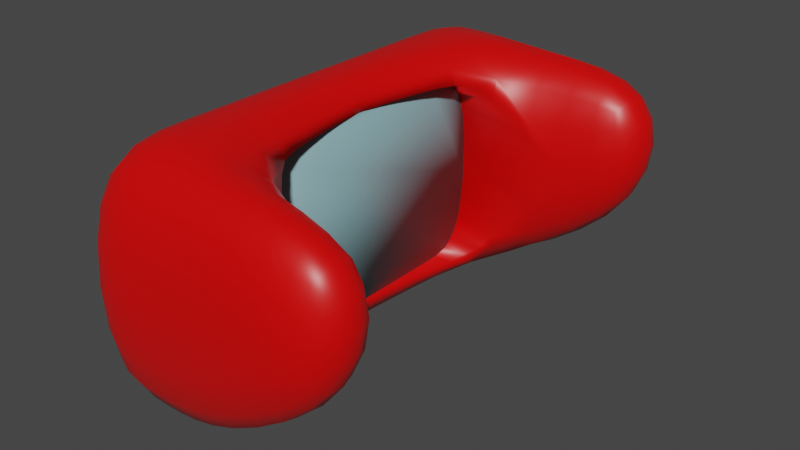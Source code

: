 # Source: Glass_Smooth.blend  (saved by Blender 2.90.8; exported with 4.5.12 LTS)
import bpy
from mathutils import Matrix  # noqa: F401  (used for matrix-valued properties, if any)

bpy.ops.wm.read_factory_settings(use_empty=True)
scene = bpy.context.scene
scene.name = 'Scene'

# ---- collections
col_collection = bpy.data.collections.new('Collection'); scene.collection.children.link(col_collection)

# ---- materials (node trees are filled in below, after node groups)
mat_glasses = bpy.data.materials.new('Glasses')
mat_glasses.alpha_threshold = 0.0
mat_glasses.use_transparent_shadow = False
mat_glasses.line_color = (0.0, 0.0, 0.0, 1.0)
mat_glass = bpy.data.materials.new('Glass')
mat_glass.use_transparent_shadow = False

# ---- material node trees
mat_glasses.use_nodes = True; mat_glasses.node_tree.nodes.clear()
_N = mat_glasses.node_tree.nodes; _L = mat_glasses.node_tree.links
n0 = _N.new('ShaderNodeOutputMaterial'); n0.name = 'Material Output'; n0.location = (300, 300)
n1 = _N.new('ShaderNodeBsdfPrincipled'); n1.name = 'Principled BSDF'; n1.location = (10, 300)
n1.distribution = 'GGX'
n1.subsurface_method = 'BURLEY'
n1.inputs[0].default_value = (0.8, 0.0, 0.0, 1.0)
n1.inputs[2].default_value = 0.4
n1.inputs[3].default_value = 1.45
n1.inputs[27].default_value = (0.0, 0.0, 0.0, 1.0)
n1.inputs[28].default_value = 1.0
_L.new(n1.outputs[0], n0.inputs[0])
n0.is_active_output = True
mat_glass.use_nodes = True; mat_glass.node_tree.nodes.clear()
_N = mat_glass.node_tree.nodes; _L = mat_glass.node_tree.links
n0 = _N.new('ShaderNodeBsdfPrincipled'); n0.name = 'Principled BSDF'; n0.location = (10, 300)
n0.distribution = 'GGX'
n0.subsurface_method = 'BURLEY'
n0.inputs[0].default_value = (0.2135, 0.3863, 0.4189, 0.4)
n0.inputs[3].default_value = 1.45
n0.inputs[27].default_value = (0.0, 0.0, 0.0, 1.0)
n0.inputs[28].default_value = 1.0
n1 = _N.new('ShaderNodeOutputMaterial'); n1.name = 'Material Output'; n1.location = (300, 300)
_L.new(n0.outputs[0], n1.inputs[0])
n1.is_active_output = True

# ---- world
world_world = bpy.data.worlds.new('World'); scene.world = world_world
world_world.use_nodes = True; world_world.node_tree.nodes.clear()
_N = world_world.node_tree.nodes; _L = world_world.node_tree.links
n0 = _N.new('ShaderNodeOutputWorld'); n0.name = 'World Output'; n0.location = (300, 300)
n1 = _N.new('ShaderNodeBackground'); n1.name = 'Background'; n1.location = (10, 300)
n1.inputs[0].default_value = (0.05088, 0.05088, 0.05088, 1.0)
_L.new(n1.outputs[0], n0.inputs[0])
n0.is_active_output = True
world_world.color = (0.05088, 0.05088, 0.05088)
world_world.use_sun_shadow = False
world_world.sun_shadow_jitter_overblur = 0.0

# ---- meshes
me_cube_001 = bpy.data.meshes.new('Cube.001')
me_cube_001.from_pydata([(0.2043, -1.876, 0.6805), (0.2043, -1.876, -0.5516), (-0.8708, -1.812, 0.5), (-0.8708, -1.812, -0.5), (-0.9139, -1.165, -0.6667), (0.06254, -1.193, 0.7699), (-0.9139, -1.165, 0.6667), (0.06254, -1.193, -0.6771), (0.9781, -1.814, 0.638), (0.9781, -1.814, -0.05812), (0.9483, -1.441, 0.638), (0.9483, -1.441, -0.05812), (-0.4704, -1.875, 0.6667), (-0.4704, -1.875, -0.6667), (-0.5229, 0.0, -1.0), (-0.5229, 0.0, 1.0), (-0.4949, -1.166, -1.0), (-0.4949, -1.166, 1.0), (-0.9129, -1.398, -0.6631), (-0.9065, -1.59, -0.6381), (-0.8906, -1.731, -0.5765), (-0.8897, -1.839, -0.2966), (-0.8991, -1.853, -2.794e-09), (-0.8897, -1.839, 0.2966), (0.2154, -1.946, 0.4013), (0.2191, -1.969, 0.06444), (0.2154, -1.946, -0.2725), (-0.605, -1.873, 0.6631), (-0.7237, -1.864, 0.6381), (-0.816, -1.841, 0.5765), (0.1202, -1.424, 0.9072), (0.158, -1.608, 0.9282), (0.1855, -1.761, 0.8558), (-0.328, -1.875, -0.6649), (-0.1731, -1.875, -0.6523), (0.00177, -1.875, -0.6181), (-0.6278, 0.0, -0.9948), (-0.7358, 0.0, -0.9583), (-0.8351, 0.0, -0.8594), (-0.431, 0.0, 0.9948), (-0.3547, 0.0, 0.9583), (-0.2945, 0.0, 0.8594), (-0.8906, -1.731, 0.5765), (-0.9065, -1.59, 0.6381), (-0.9129, -1.398, 0.6631), (0.1855, -1.761, -0.7274), (0.158, -1.608, -0.8032), (0.1202, -1.424, -0.7916), (-0.616, -1.166, -0.9948), (-0.7323, -1.166, -0.9583), (-0.8347, -1.165, -0.8594), (-0.3754, -1.167, 0.9969), (-0.2528, -1.17, 0.9754), (-0.1177, -1.178, 0.9151), (1.023, -1.841, 0.5086), (1.045, -1.855, 0.3111), (1.023, -1.841, 0.09948), (0.9991, -1.517, 0.6931), (1.03, -1.628, 0.7199), (1.016, -1.738, 0.6931), (1.016, -1.738, -0.08494), (1.03, -1.628, -0.09763), (0.9991, -1.517, -0.08494), (0.9925, -1.414, 0.5086), (1.015, -1.401, 0.3111), (0.9925, -1.414, 0.09948), (0.3429, -1.314, 0.7245), (0.6003, -1.371, 0.7018), (0.8148, -1.41, 0.6733), (0.8148, -1.41, -0.1735), (0.6003, -1.371, -0.3274), (0.3429, -1.314, -0.4931), (0.4346, -1.874, 0.691), (0.6641, -1.865, 0.692), (0.8575, -1.842, 0.6721), (0.8575, -1.842, -0.1718), (0.6641, -1.865, -0.3138), (0.4346, -1.874, -0.4463), (0.00177, -1.875, 0.6725), (-0.1731, -1.875, 0.6684), (-0.328, -1.875, 0.6669), (-0.816, -1.841, -0.5765), (-0.7237, -1.864, -0.6381), (-0.605, -1.873, -0.6631), (-0.2945, 0.0, -0.8594), (-0.3547, 0.0, -0.9583), (-0.431, 0.0, -0.9948), (-0.8351, 0.0, 0.8594), (-0.7358, 0.0, 0.9583), (-0.6278, 0.0, 0.9948), (-0.1177, -1.178, -0.8818), (-0.2528, -1.17, -0.9659), (-0.3754, -1.167, -0.9957), (-0.8347, -1.165, 0.8594), (-0.7323, -1.166, 0.9583), (-0.616, -1.166, 0.9948), (-0.516, -0.311, 1.0), (-0.509, -0.6143, 1.0), (-0.502, -0.9019, 1.0), (-0.516, -0.311, -1.0), (-0.509, -0.6143, -1.0), (-0.502, -0.9019, -1.0), (-0.4877, -1.4, -0.9948), (-0.4809, -1.599, -0.9583), (-0.475, -1.758, -0.8594), (-0.4676, -1.945, 0.3646), (-0.4667, -1.969, 0.0), (-0.4676, -1.945, -0.3646), (-0.4877, -1.4, 0.9948), (-0.4809, -1.599, 0.9583), (-0.475, -1.758, 0.8594), (-0.6129, -1.4, 0.9896), (-0.7312, -1.399, 0.9533), (-0.834, -1.399, 0.8548), (-0.6099, -1.598, 0.9533), (-0.7292, -1.596, 0.9182), (-0.8302, -1.592, 0.823), (-0.6071, -1.757, 0.8548), (-0.7258, -1.752, 0.823), (-0.8218, -1.74, 0.7381), (-0.604, -1.944, -0.3626), (-0.6038, -1.967, 0.0), (-0.604, -1.944, 0.3626), (-0.7247, -1.932, -0.3489), (-0.726, -1.954, 9.313e-10), (-0.7247, -1.932, 0.3489), (-0.8212, -1.9, -0.3181), (-0.8257, -1.92, 3.725e-09), (-0.8212, -1.9, 0.3181), (-0.3611, -1.401, -0.9914), (-0.2267, -1.403, -0.9678), (-0.07293, -1.409, -0.9047), (-0.348, -1.599, -0.9558), (-0.2044, -1.6, -0.938), (-0.04, -1.603, -0.8907), (-0.3366, -1.759, -0.8573), (-0.1864, -1.759, -0.8428), (-0.0154, -1.76, -0.8034), (0.3473, -1.229, 0.4537), (0.5991, -1.299, -0.09481), (0.6025, -1.276, 0.1903), (0.5991, -1.299, 0.4723), (0.8229, -1.351, 0.01899), (0.8328, -1.332, 0.2573), (0.8229, -1.351, 0.4887), (-0.9311, -1.739, -0.3181), (-0.9449, -1.746, -1.118e-08), (-0.9311, -1.739, 0.3181), (-0.953, -1.592, -0.3489), (-0.9685, -1.594, 0.0), (-0.953, -1.592, 0.3489), (-0.9611, -1.398, -0.3626), (-0.9772, -1.399, 0.0), (-0.9612, -1.398, 0.3626), (-0.4178, -0.3113, -0.9948), (-0.3335, -0.3117, -0.9584), (-0.2648, -0.3121, -0.8597), (-0.4041, -0.6148, -0.9949), (-0.3096, -0.616, -0.9592), (-0.2274, -0.6175, -0.8617), (-0.3899, -0.9028, -0.9952), (-0.2817, -0.9052, -0.9614), (-0.1762, -0.9091, -0.8675), (-0.6249, -0.3109, 0.9948), (-0.7349, -0.3108, 0.9583), (-0.835, -0.3107, 0.8594), (-0.622, -0.614, 0.9948), (-0.7341, -0.6138, 0.9583), (-0.8349, -0.6137, 0.8594), (-0.619, -0.9015, 0.9948), (-0.7332, -0.9013, 0.9583), (-0.8348, -0.9012, 0.8594), (1.096, -1.51, 0.1268), (1.128, -1.504, 0.3444), (1.096, -1.51, 0.5417), (1.135, -1.628, 0.1298), (1.17, -1.628, 0.3556), (1.135, -1.628, 0.5591), (1.109, -1.745, 0.1268), (1.141, -1.752, 0.3444), (1.109, -1.745, 0.5417), (0.3649, -1.457, 0.8741), (0.3944, -1.616, 0.912), (0.418, -1.761, 0.8518), (0.6176, -1.486, 0.8398), (0.6398, -1.624, 0.8823), (0.654, -1.757, 0.8331), (0.8364, -1.508, 0.786), (0.8593, -1.627, 0.8239), (0.8605, -1.746, 0.7852), (0.418, -1.761, -0.6073), (0.3944, -1.616, -0.6696), (0.3649, -1.457, -0.6377), (0.654, -1.757, -0.4529), (0.6398, -1.624, -0.5008), (0.6176, -1.486, -0.4622), (0.8605, -1.746, -0.2771), (0.8593, -1.627, -0.3092), (0.8364, -1.508, -0.2783), (0.4453, -1.944, 0.4335), (0.4491, -1.967, 0.1226), (0.4453, -1.944, -0.1886), (0.6752, -1.932, 0.4657), (0.681, -1.955, 0.1912), (0.6752, -1.932, -0.08531), (0.8744, -1.901, 0.4879), (0.8863, -1.921, 0.2574), (0.8744, -1.901, 0.02018), (-0.2648, -0.3121, 0.8603), (-0.3335, -0.3117, 0.9587), (-0.4178, -0.3113, 0.9948), (-0.2274, -0.6175, 0.867), (-0.3096, -0.616, 0.9609), (-0.4041, -0.6148, 0.9951), (-0.1762, -0.9091, 0.8845), (-0.2817, -0.9052, 0.9666), (-0.3899, -0.9028, 0.9958), (-0.835, -0.3107, -0.8594), (-0.7349, -0.3108, -0.9583), (-0.6249, -0.3109, -0.9948), (-0.8349, -0.6137, -0.8594), (-0.7341, -0.6138, -0.9583), (-0.622, -0.614, -0.9948), (-0.8348, -0.9012, -0.8594), (-0.7332, -0.9013, -0.9583), (-0.619, -0.9015, -0.9948), (-0.834, -1.399, -0.8548), (-0.7312, -1.399, -0.9533), (-0.6129, -1.4, -0.9896), (-0.8302, -1.592, -0.823), (-0.7292, -1.596, -0.9182), (-0.6099, -1.598, -0.9533), (-0.8218, -1.74, -0.7381), (-0.7258, -1.752, -0.823), (-0.6071, -1.757, -0.8548), (0.01201, -1.946, -0.3257), (0.01543, -1.969, 0.02718), (0.01201, -1.946, 0.3801), (-0.1651, -1.945, -0.3531), (-0.1624, -1.969, 0.008054), (-0.1651, -1.945, 0.3692), (-0.3227, -1.945, -0.3631), (-0.3209, -1.969, 0.001007), (-0.3227, -1.945, 0.3652), (-0.07293, -1.409, 0.9498), (-0.2267, -1.403, 0.9808), (-0.3611, -1.401, 0.993), (-0.04, -1.603, 0.9423), (-0.2044, -1.6, 0.9532), (-0.348, -1.599, 0.9577), (-0.0154, -1.76, 0.8575), (-0.1864, -1.759, 0.8588), (-0.3366, -1.759, 0.8593), (-0.2453, -0.2691, 0.7668), (-0.2401, -0.3121, 0.7665), (-0.2295, -0.3931, 0.7658), (-0.2454, -0.27, -0.7668), (-0.2404, -0.3121, -0.7665), (-0.2301, -0.3931, -0.7658), (-0.1998, -0.5773, 0.764), (-0.1712, -0.7464, -0.7623), (-0.2019, -0.5773, -0.7641), (-0.1952, -0.6169, -0.7637), (0.4348, -1.237, 0.2669), (0.4852, -1.241, 0.1571), (0.4712, -1.25, 8.071e-10), (0.4409, -1.247, -0.07696), (-0.2737, -6.308e-07, 0.7671), (-0.8714, -5.405e-07, 0.7705), (-0.2737, -6.308e-07, -0.7671), (-0.8714, -5.405e-07, -0.7705), (-0.8715, -0.3107, 0.7702), (-0.8715, -0.3933, 0.7701), (-0.2537, -0.1991, 0.7669), (-0.8715, -0.1991, 0.7703), (-0.2538, -0.1991, -0.7669), (-0.8715, -0.1991, -0.7703), (-0.8715, -0.3107, -0.7702), (-0.8715, -0.3933, -0.7701), (-0.1927, -0.6169, 0.7636), (-0.1654, -0.7464, 0.7621), (-0.1138, -0.8961, 0.7556), (-0.1091, -0.9068, 0.7531), (-0.03436, -1.005, 0.7285), (-0.02259, -1.023, 0.7242), (-0.06792, -1.023, -0.7257), (-0.1272, -0.8961, -0.7561), (-0.1228, -0.9073, -0.7534), (0.06177, -1.123, 0.6461), (0.09087, -1.147, 0.5985), (0.253, -1.195, 0.4961), (0.08013, -1.164, -0.5637), (0.1625, -1.196, -0.4983), (0.03231, -1.124, -0.647), (0.007284, -1.086, -0.6757), (0.3491, -1.221, 0.3544), (0.3011, -1.203, 0.4495), (0.3908, -1.241, -0.1964), (0.3468, -1.239, -0.2494), (0.3358, -1.238, -0.2702), (-0.8717, -0.7467, 0.7697), (-0.8716, -0.5775, 0.7699), (-0.8716, -0.6137, 0.7698), (-0.8716, -0.5775, -0.7699), (-0.8716, -0.6137, -0.7698), (-0.8717, -0.7467, -0.7697), (-0.8849, -1.024, 0.7373), (-0.8738, -0.9012, 0.7644), (-0.8733, -0.8963, -0.7655), (-0.8849, -1.024, -0.7373), (-0.9148, -1.126, 0.6611), (-0.9275, -1.165, 0.582), (-0.9383, -1.2, 0.5129), (-0.9383, -1.2, -0.5129), (-0.9148, -1.126, -0.6611), (-0.9275, -1.165, -0.582), (-0.962, -1.229, 0.364), (-0.9656, -1.245, 0.2805), (-0.978, -1.26, 0.0), (-0.9656, -1.245, -0.2805), (-0.962, -1.229, -0.364)], [], [(111, 112, 115, 114), (112, 113, 116, 115), (114, 115, 118, 117), (115, 116, 119, 118), (17, 95, 111, 108), (95, 94, 112, 111), (94, 93, 113, 112), (93, 6, 44, 113), (113, 44, 43, 116), (116, 43, 42, 119), (119, 42, 2, 29), (118, 119, 29, 28), (117, 118, 28, 27), (110, 117, 27, 12), (109, 114, 117, 110), (108, 111, 114, 109), (120, 121, 124, 123), (121, 122, 125, 124), (123, 124, 127, 126), (124, 125, 128, 127), (13, 107, 120, 83), (107, 106, 121, 120), (106, 105, 122, 121), (105, 12, 27, 122), (122, 27, 28, 125), (125, 28, 29, 128), (128, 29, 2, 23), (127, 128, 23, 22), (126, 127, 22, 21), (81, 126, 21, 3), (82, 123, 126, 81), (83, 120, 123, 82), (129, 130, 133, 132), (130, 131, 134, 133), (132, 133, 136, 135), (133, 134, 137, 136), (16, 92, 129, 102), (92, 91, 130, 129), (91, 90, 131, 130), (90, 7, 47, 131), (131, 47, 46, 134), (134, 46, 45, 137), (137, 45, 1, 35), (136, 137, 35, 34), (135, 136, 34, 33), (104, 135, 33, 13), (103, 132, 135, 104), (102, 129, 132, 103), (139, 140, 143, 142), (140, 141, 144, 143), (7, 291, 292, 299, 298, 71), (138, 66, 67, 141), (141, 67, 68, 144), (144, 68, 10, 63), (143, 144, 63, 64), (142, 143, 64, 65), (69, 142, 65, 11), (70, 139, 142, 69), (71, 298, 297, 139, 70), (4, 315, 314), (145, 146, 149, 148), (146, 147, 150, 149), (148, 149, 152, 151), (149, 150, 153, 152), (3, 21, 145, 20), (21, 22, 146, 145), (22, 23, 147, 146), (23, 2, 42, 147), (147, 42, 43, 150), (150, 43, 44, 153), (153, 44, 6, 311, 312, 316), (152, 153, 316, 317, 318), (151, 152, 318, 319, 320), (18, 151, 320, 313, 315, 4), (19, 148, 151, 18), (20, 145, 148, 19), (154, 155, 158, 157), (155, 156, 159, 158), (157, 158, 161, 160), (158, 159, 162, 161), (14, 86, 154, 99), (86, 85, 155, 154), (85, 84, 156, 155), (84, 269, 275, 256, 257, 156), (156, 257, 258, 261, 262, 159), (159, 262, 260, 286, 287, 162), (162, 287, 285, 294, 7, 90), (161, 162, 90, 91), (160, 161, 91, 92), (101, 160, 92, 16), (100, 157, 160, 101), (99, 154, 157, 100), (163, 164, 167, 166), (164, 165, 168, 167), (166, 167, 170, 169), (167, 168, 171, 170), (15, 89, 163, 96), (89, 88, 164, 163), (88, 87, 165, 164), (87, 268, 274, 271, 165), (165, 271, 272, 301, 302, 168), (168, 302, 300, 307, 171), (171, 307, 306, 310, 6, 93), (170, 171, 93, 94), (169, 170, 94, 95), (98, 169, 95, 17), (97, 166, 169, 98), (96, 163, 166, 97), (172, 173, 176, 175), (173, 174, 177, 176), (175, 176, 179, 178), (176, 177, 180, 179), (11, 65, 172, 62), (65, 64, 173, 172), (64, 63, 174, 173), (63, 10, 57, 174), (174, 57, 58, 177), (177, 58, 59, 180), (180, 59, 8, 54), (179, 180, 54, 55), (178, 179, 55, 56), (60, 178, 56, 9), (61, 175, 178, 60), (62, 172, 175, 61), (181, 182, 185, 184), (182, 183, 186, 185), (184, 185, 188, 187), (185, 186, 189, 188), (5, 30, 181, 66), (30, 31, 182, 181), (31, 32, 183, 182), (32, 0, 72, 183), (183, 72, 73, 186), (186, 73, 74, 189), (189, 74, 8, 59), (188, 189, 59, 58), (187, 188, 58, 57), (68, 187, 57, 10), (67, 184, 187, 68), (66, 181, 184, 67), (190, 191, 194, 193), (191, 192, 195, 194), (193, 194, 197, 196), (194, 195, 198, 197), (1, 45, 190, 77), (45, 46, 191, 190), (46, 47, 192, 191), (47, 7, 71, 192), (192, 71, 70, 195), (195, 70, 69, 198), (198, 69, 11, 62), (197, 198, 62, 61), (196, 197, 61, 60), (75, 196, 60, 9), (76, 193, 196, 75), (77, 190, 193, 76), (199, 200, 203, 202), (200, 201, 204, 203), (202, 203, 206, 205), (203, 204, 207, 206), (0, 24, 199, 72), (24, 25, 200, 199), (25, 26, 201, 200), (26, 1, 77, 201), (201, 77, 76, 204), (204, 76, 75, 207), (207, 75, 9, 56), (206, 207, 56, 55), (205, 206, 55, 54), (74, 205, 54, 8), (73, 202, 205, 74), (72, 199, 202, 73), (208, 209, 212, 211), (209, 210, 213, 212), (211, 212, 215, 214), (212, 213, 216, 215), (41, 40, 209, 208), (40, 39, 210, 209), (39, 15, 96, 210), (210, 96, 97, 213), (213, 97, 98, 216), (216, 98, 17, 51), (215, 216, 51, 52), (214, 215, 52, 53), (217, 218, 221, 220), (218, 219, 222, 221), (220, 221, 224, 223), (221, 222, 225, 224), (38, 37, 218, 217), (37, 36, 219, 218), (36, 14, 99, 219), (219, 99, 100, 222), (222, 100, 101, 225), (225, 101, 16, 48), (224, 225, 48, 49), (223, 224, 49, 50), (226, 227, 230, 229), (227, 228, 231, 230), (229, 230, 233, 232), (230, 231, 234, 233), (4, 50, 226, 18), (50, 49, 227, 226), (49, 48, 228, 227), (48, 16, 102, 228), (228, 102, 103, 231), (231, 103, 104, 234), (234, 104, 13, 83), (233, 234, 83, 82), (232, 233, 82, 81), (20, 232, 81, 3), (19, 229, 232, 20), (18, 226, 229, 19), (235, 236, 239, 238), (236, 237, 240, 239), (238, 239, 242, 241), (239, 240, 243, 242), (1, 26, 235, 35), (26, 25, 236, 235), (25, 24, 237, 236), (24, 0, 78, 237), (237, 78, 79, 240), (240, 79, 80, 243), (243, 80, 12, 105), (242, 243, 105, 106), (241, 242, 106, 107), (33, 241, 107, 13), (34, 238, 241, 33), (35, 235, 238, 34), (244, 245, 248, 247), (245, 246, 249, 248), (247, 248, 251, 250), (248, 249, 252, 251), (5, 53, 244, 30), (53, 52, 245, 244), (52, 51, 246, 245), (51, 17, 108, 246), (246, 108, 109, 249), (249, 109, 110, 252), (252, 110, 12, 80), (251, 252, 80, 79), (250, 251, 79, 78), (32, 250, 78, 0), (31, 247, 250, 32), (30, 244, 247, 31), (310, 311, 6), (277, 276, 270, 38, 217), (297, 266, 265, 264, 140, 139), (279, 259, 255, 254, 208, 211), (296, 290, 289, 5, 66, 138), (304, 303, 278, 277, 217, 220), (282, 281, 280, 279, 211, 214), (308, 305, 304, 220, 223), (295, 296, 138), (254, 253, 273, 267, 41, 208), (314, 309, 308, 223, 50, 4), (289, 288, 284, 283, 5), (264, 263, 295, 138, 141, 140), (283, 282, 214, 53, 5), (294, 293, 291, 7), (256, 275, 269, 270, 276, 277, 257), (257, 277, 278, 303, 304, 262, 261, 258), (287, 286, 260, 262, 304, 305, 308), (287, 308, 309, 285), (285, 309, 314, 294), (294, 314, 315, 293), (293, 315, 313, 291), (292, 291, 313, 320), (292, 320, 319, 318, 299), (264, 265, 266, 297, 298, 299, 318, 317), (263, 264, 317, 316), (263, 316, 312, 295), (289, 290, 296, 295, 312, 311), (288, 289, 311, 310, 284), (282, 283, 284, 310, 306), (280, 281, 282, 306, 307), (279, 280, 307, 300, 302), (254, 255, 259, 279, 302, 301, 272, 271), (254, 271, 274, 268, 267, 273, 253)])
me_cube_001.polygons.foreach_set('use_smooth', [True] * 278)
_uv = me_cube_001.uv_layers.new(name='UVMap')
_uv.uv.foreach_set('vector', [0.8337, 0.7039, 0.8519, 0.7039, 0.8519, 0.7193, 0.8337, 0.7193, 0.8519, 0.7039, 0.8648, 0.7039, 0.8648, 0.7193, 0.8519, 0.7193, 0.8337, 0.7193, 0.8519, 0.7193, 0.8519, 0.7346, 0.8337, 0.7346, 0.8519, 0.7193, 0.8648, 0.7193, 0.8648, 0.7346, 0.8519, 0.7346, 0.8073, 0.6885, 0.8337, 0.6885, 0.8337, 0.7039, 0.8073, 0.7039, 0.8337, 0.6885, 0.8519, 0.6885, 0.8519, 0.7039, 0.8337, 0.7039, 0.8519, 0.6885, 0.8648, 0.6885, 0.8648, 0.7039, 0.8519, 0.7039, 0.8648, 0.6885, 0.875, 0.6885, 0.875, 0.7039, 0.8648, 0.7039, 0.8648, 0.7039, 0.875, 0.7039, 0.875, 0.7193, 0.8648, 0.7193, 0.8648, 0.7193, 0.875, 0.7193, 0.875, 0.7346, 0.8648, 0.7346, 0.8648, 0.7346, 0.875, 0.7346, 0.875, 0.75, 0.8648, 0.75, 0.8519, 0.7346, 0.8648, 0.7346, 0.8648, 0.75, 0.8519, 0.75, 0.8337, 0.7346, 0.8519, 0.7346, 0.8519, 0.75, 0.8337, 0.75, 0.8073, 0.7346, 0.8337, 0.7346, 0.8337, 0.75, 0.8073, 0.75, 0.8073, 0.7193, 0.8337, 0.7193, 0.8337, 0.7346, 0.8073, 0.7346, 0.8073, 0.7039, 0.8337, 0.7039, 0.8337, 0.7193, 0.8073, 0.7193, 0.4375, 0.9587, 0.5, 0.9587, 0.5, 0.9769, 0.4375, 0.9769, 0.5, 0.9587, 0.5625, 0.9587, 0.5625, 0.9769, 0.5, 0.9769, 0.4375, 0.9769, 0.5, 0.9769, 0.5, 0.9898, 0.4375, 0.9898, 0.5, 0.9769, 0.5625, 0.9769, 0.5625, 0.9898, 0.5, 0.9898, 0.375, 0.9323, 0.4375, 0.9323, 0.4375, 0.9587, 0.375, 0.9587, 0.4375, 0.9323, 0.5, 0.9323, 0.5, 0.9587, 0.4375, 0.9587, 0.5, 0.9323, 0.5625, 0.9323, 0.5625, 0.9587, 0.5, 0.9587, 0.5625, 0.9323, 0.625, 0.9323, 0.625, 0.9587, 0.5625, 0.9587, 0.5625, 0.9587, 0.625, 0.9587, 0.625, 0.9769, 0.5625, 0.9769, 0.5625, 0.9769, 0.625, 0.9769, 0.625, 0.9898, 0.5625, 0.9898, 0.5625, 0.9898, 0.625, 0.9898, 0.625, 1.0, 0.5625, 1.0, 0.5, 0.9898, 0.5625, 0.9898, 0.5625, 1.0, 0.5, 1.0, 0.4375, 0.9898, 0.5, 0.9898, 0.5, 1.0, 0.4375, 1.0, 0.375, 0.9898, 0.4375, 0.9898, 0.4375, 1.0, 0.375, 1.0, 0.375, 0.9769, 0.4375, 0.9769, 0.4375, 0.9898, 0.375, 0.9898, 0.375, 0.9587, 0.4375, 0.9587, 0.4375, 0.9769, 0.375, 0.9769, 0.2286, 0.7039, 0.2711, 0.704, 0.2695, 0.72, 0.2284, 0.7193, 0.2711, 0.704, 0.3157, 0.7042, 0.3104, 0.7214, 0.2695, 0.72, 0.2284, 0.7193, 0.2695, 0.72, 0.2688, 0.7369, 0.2283, 0.7349, 0.2695, 0.72, 0.3104, 0.7214, 0.3084, 0.7415, 0.2688, 0.7369, 0.1927, 0.6885, 0.2288, 0.6885, 0.2286, 0.7039, 0.1927, 0.7039, 0.2288, 0.6885, 0.2728, 0.6885, 0.2711, 0.704, 0.2286, 0.7039, 0.2728, 0.6885, 0.3222, 0.6885, 0.3157, 0.7042, 0.2711, 0.704, 0.3222, 0.6885, 0.3797, 0.6885, 0.3543, 0.7048, 0.3157, 0.7042, 0.3157, 0.7042, 0.3543, 0.7048, 0.3448, 0.7222, 0.3104, 0.7214, 0.3104, 0.7214, 0.3448, 0.7222, 0.343, 0.7446, 0.3084, 0.7415, 0.3084, 0.7415, 0.343, 0.7446, 0.3398, 0.7852, 0.3079, 0.7648, 0.2688, 0.7369, 0.3084, 0.7415, 0.3079, 0.7648, 0.2687, 0.7544, 0.2283, 0.7349, 0.2688, 0.7369, 0.2687, 0.7544, 0.2283, 0.7505, 0.1927, 0.7346, 0.2283, 0.7349, 0.2283, 0.7505, 0.1927, 0.75, 0.1927, 0.7193, 0.2284, 0.7193, 0.2283, 0.7349, 0.1927, 0.7346, 0.1927, 0.7039, 0.2286, 0.7039, 0.2284, 0.7193, 0.1927, 0.7193, 0.4542, 0.6928, 0.5, 0.691, 0.5, 0.6949, 0.46, 0.6965, 0.5, 0.691, 0.5458, 0.6928, 0.54, 0.6965, 0.5, 0.6949, 0.3797, 0.6885, 0.3992, 0.6865, 0.408, 0.6881, 0.4396, 0.6896, 0.4425, 0.6895, 0.4037, 0.6952, 0.5524, 0.6888, 0.5963, 0.6952, 0.5836, 0.6986, 0.5458, 0.6928, 0.5458, 0.6928, 0.5836, 0.6986, 0.5725, 0.7014, 0.54, 0.6965, 0.54, 0.6965, 0.5725, 0.7014, 0.5625, 0.7039, 0.5371, 0.7016, 0.5, 0.6949, 0.54, 0.6965, 0.5371, 0.7016, 0.5, 0.7005, 0.46, 0.6965, 0.5, 0.6949, 0.5, 0.7005, 0.4629, 0.7016, 0.4275, 0.7014, 0.46, 0.6965, 0.4629, 0.7016, 0.4375, 0.7039, 0.4164, 0.6986, 0.4542, 0.6928, 0.46, 0.6965, 0.4275, 0.7014, 0.4037, 0.6952, 0.4425, 0.6895, 0.4487, 0.6895, 0.4542, 0.6928, 0.4164, 0.6986, 0.375, 0.0615, 0.3925, 0.0615, 0.375, 0.06424, 0.4375, 0.01537, 0.5, 0.01537, 0.5, 0.03075, 0.4375, 0.03075, 0.5, 0.01537, 0.5625, 0.01537, 0.5625, 0.03075, 0.5, 0.03075, 0.4375, 0.03075, 0.5, 0.03075, 0.5, 0.04612, 0.4375, 0.04612, 0.5, 0.03075, 0.5625, 0.03075, 0.5625, 0.04612, 0.5, 0.04612, 0.375, 0.0, 0.4375, 0.0, 0.4375, 0.01537, 0.375, 0.01537, 0.4375, 0.0, 0.5, 0.0, 0.5, 0.01537, 0.4375, 0.01537, 0.5, 0.0, 0.5625, 0.0, 0.5625, 0.01537, 0.5, 0.01537, 0.5625, 0.0, 0.625, 0.0, 0.625, 0.01537, 0.5625, 0.01537, 0.5625, 0.01537, 0.625, 0.01537, 0.625, 0.03075, 0.5625, 0.03075, 0.5625, 0.03075, 0.625, 0.03075, 0.625, 0.04612, 0.5625, 0.04612, 0.5625, 0.04612, 0.625, 0.04612, 0.625, 0.0615, 0.6075, 0.0615, 0.5933, 0.0592, 0.5625, 0.0573, 0.5, 0.04612, 0.5625, 0.04612, 0.5625, 0.0573, 0.5482, 0.05623, 0.5, 0.05525, 0.4375, 0.04612, 0.5, 0.04612, 0.5, 0.05525, 0.4518, 0.05623, 0.4375, 0.0573, 0.375, 0.04612, 0.4375, 0.04612, 0.4375, 0.0573, 0.4067, 0.0592, 0.3925, 0.0615, 0.375, 0.0615, 0.375, 0.03075, 0.4375, 0.03075, 0.4375, 0.04612, 0.375, 0.04612, 0.375, 0.01537, 0.4375, 0.01537, 0.4375, 0.03075, 0.375, 0.03075, 0.2289, 0.6424, 0.2739, 0.6424, 0.2738, 0.6578, 0.2289, 0.6578, 0.2739, 0.6424, 0.3254, 0.6424, 0.3253, 0.6577, 0.2738, 0.6578, 0.2289, 0.6578, 0.2738, 0.6578, 0.2736, 0.6731, 0.2289, 0.6731, 0.2738, 0.6578, 0.3253, 0.6577, 0.3248, 0.6731, 0.2736, 0.6731, 0.1927, 0.627, 0.2289, 0.627, 0.2289, 0.6424, 0.1927, 0.6424, 0.2289, 0.627, 0.2739, 0.627, 0.2739, 0.6424, 0.2289, 0.6424, 0.2739, 0.627, 0.3254, 0.627, 0.3254, 0.6424, 0.2739, 0.6424, 0.3254, 0.627, 0.3523, 0.627, 0.3523, 0.6368, 0.3524, 0.6403, 0.3525, 0.6424, 0.3254, 0.6424, 0.3254, 0.6424, 0.3525, 0.6424, 0.3527, 0.6464, 0.3535, 0.6556, 0.3538, 0.6576, 0.3253, 0.6577, 0.3253, 0.6577, 0.3538, 0.6576, 0.354, 0.6643, 0.3569, 0.6722, 0.3577, 0.6727, 0.3248, 0.6731, 0.3248, 0.6731, 0.3577, 0.6727, 0.3648, 0.6791, 0.3801, 0.6825, 0.3797, 0.6885, 0.3222, 0.6885, 0.2736, 0.6731, 0.3248, 0.6731, 0.3222, 0.6885, 0.2728, 0.6885, 0.2289, 0.6731, 0.2736, 0.6731, 0.2728, 0.6885, 0.2288, 0.6885, 0.1927, 0.6731, 0.2289, 0.6731, 0.2288, 0.6885, 0.1927, 0.6885, 0.1927, 0.6578, 0.2289, 0.6578, 0.2289, 0.6731, 0.1927, 0.6731, 0.1927, 0.6424, 0.2289, 0.6424, 0.2289, 0.6578, 0.1927, 0.6578, 0.8337, 0.6424, 0.8519, 0.6424, 0.8519, 0.6578, 0.8337, 0.6578, 0.8519, 0.6424, 0.8648, 0.6424, 0.8648, 0.6578, 0.8519, 0.6578, 0.8337, 0.6578, 0.8519, 0.6578, 0.8519, 0.6731, 0.8337, 0.6731, 0.8519, 0.6578, 0.8648, 0.6578, 0.8648, 0.6731, 0.8519, 0.6731, 0.8073, 0.627, 0.8337, 0.627, 0.8337, 0.6424, 0.8073, 0.6424, 0.8337, 0.627, 0.8519, 0.627, 0.8519, 0.6424, 0.8337, 0.6424, 0.8519, 0.627, 0.8648, 0.627, 0.8648, 0.6424, 0.8519, 0.6424, 0.8648, 0.627, 0.8695, 0.627, 0.8695, 0.6369, 0.8695, 0.6424, 0.8648, 0.6424, 0.8648, 0.6424, 0.8695, 0.6424, 0.8695, 0.6466, 0.8695, 0.6559, 0.8695, 0.6578, 0.8648, 0.6578, 0.8648, 0.6578, 0.8695, 0.6578, 0.8696, 0.6649, 0.8698, 0.6731, 0.8648, 0.6731, 0.8648, 0.6731, 0.8698, 0.6731, 0.8713, 0.6802, 0.875, 0.6858, 0.875, 0.6885, 0.8648, 0.6885, 0.8519, 0.6731, 0.8648, 0.6731, 0.8648, 0.6885, 0.8519, 0.6885, 0.8337, 0.6731, 0.8519, 0.6731, 0.8519, 0.6885, 0.8337, 0.6885, 0.8073, 0.6731, 0.8337, 0.6731, 0.8337, 0.6885, 0.8073, 0.6885, 0.8073, 0.6578, 0.8337, 0.6578, 0.8337, 0.6731, 0.8073, 0.6731, 0.8073, 0.6424, 0.8337, 0.6424, 0.8337, 0.6578, 0.8073, 0.6578, 0.4605, 0.7095, 0.5, 0.709, 0.5, 0.7193, 0.4584, 0.7193, 0.5, 0.709, 0.5395, 0.7095, 0.5416, 0.7193, 0.5, 0.7193, 0.4584, 0.7193, 0.5, 0.7193, 0.5, 0.7295, 0.4605, 0.729, 0.5, 0.7193, 0.5416, 0.7193, 0.5395, 0.729, 0.5, 0.7295, 0.4375, 0.7039, 0.4629, 0.7016, 0.4605, 0.7095, 0.4284, 0.7101, 0.4629, 0.7016, 0.5, 0.7005, 0.5, 0.709, 0.4605, 0.7095, 0.5, 0.7005, 0.5371, 0.7016, 0.5395, 0.7095, 0.5, 0.709, 0.5371, 0.7016, 0.5625, 0.7039, 0.5716, 0.7101, 0.5395, 0.7095, 0.5395, 0.7095, 0.5716, 0.7101, 0.5762, 0.7193, 0.5416, 0.7193, 0.5416, 0.7193, 0.5762, 0.7193, 0.5716, 0.7284, 0.5395, 0.729, 0.5395, 0.729, 0.5716, 0.7284, 0.5625, 0.7346, 0.5371, 0.7369, 0.5, 0.7295, 0.5395, 0.729, 0.5371, 0.7369, 0.5, 0.738, 0.4605, 0.729, 0.5, 0.7295, 0.5, 0.738, 0.4629, 0.7369, 0.4284, 0.7284, 0.4605, 0.729, 0.4629, 0.7369, 0.4375, 0.7346, 0.4238, 0.7193, 0.4584, 0.7193, 0.4605, 0.729, 0.4284, 0.7284, 0.4284, 0.7101, 0.4605, 0.7095, 0.4584, 0.7193, 0.4238, 0.7193, 0.6218, 0.7064, 0.6317, 0.7214, 0.6151, 0.72, 0.6068, 0.708, 0.6317, 0.7214, 0.6289, 0.739, 0.6091, 0.7328, 0.6151, 0.72, 0.6068, 0.708, 0.6151, 0.72, 0.599, 0.7193, 0.5923, 0.7094, 0.6151, 0.72, 0.6091, 0.7328, 0.5925, 0.7294, 0.599, 0.7193, 0.6203, 0.6885, 0.6457, 0.7048, 0.6218, 0.7064, 0.5963, 0.6952, 0.6457, 0.7048, 0.6552, 0.7222, 0.6317, 0.7214, 0.6218, 0.7064, 0.6552, 0.7222, 0.657, 0.7446, 0.6289, 0.739, 0.6317, 0.7214, 0.657, 0.7446, 0.6602, 0.7852, 0.608, 0.7553, 0.6289, 0.739, 0.6289, 0.739, 0.608, 0.7553, 0.5869, 0.7434, 0.6091, 0.7328, 0.6091, 0.7328, 0.5869, 0.7434, 0.573, 0.7375, 0.5925, 0.7294, 0.5925, 0.7294, 0.573, 0.7375, 0.5625, 0.7346, 0.5716, 0.7284, 0.599, 0.7193, 0.5925, 0.7294, 0.5716, 0.7284, 0.5762, 0.7193, 0.5923, 0.7094, 0.599, 0.7193, 0.5762, 0.7193, 0.5716, 0.7101, 0.5725, 0.7014, 0.5923, 0.7094, 0.5716, 0.7101, 0.5625, 0.7039, 0.5836, 0.6986, 0.6068, 0.708, 0.5923, 0.7094, 0.5725, 0.7014, 0.5963, 0.6952, 0.6218, 0.7064, 0.6068, 0.708, 0.5836, 0.6986, 0.3711, 0.739, 0.3683, 0.7214, 0.3849, 0.72, 0.3909, 0.7328, 0.3683, 0.7214, 0.3782, 0.7064, 0.3932, 0.708, 0.3849, 0.72, 0.3909, 0.7328, 0.3849, 0.72, 0.401, 0.7193, 0.4075, 0.7294, 0.3849, 0.72, 0.3932, 0.708, 0.4077, 0.7094, 0.401, 0.7193, 0.3398, 0.7852, 0.343, 0.7446, 0.3711, 0.739, 0.392, 0.7553, 0.343, 0.7446, 0.3448, 0.7222, 0.3683, 0.7214, 0.3711, 0.739, 0.3448, 0.7222, 0.3543, 0.7048, 0.3782, 0.7064, 0.3683, 0.7214, 0.3543, 0.7048, 0.3797, 0.6885, 0.4037, 0.6952, 0.3782, 0.7064, 0.3782, 0.7064, 0.4037, 0.6952, 0.4164, 0.6986, 0.3932, 0.708, 0.3932, 0.708, 0.4164, 0.6986, 0.4275, 0.7014, 0.4077, 0.7094, 0.4077, 0.7094, 0.4275, 0.7014, 0.4375, 0.7039, 0.4284, 0.7101, 0.401, 0.7193, 0.4077, 0.7094, 0.4284, 0.7101, 0.4238, 0.7193, 0.4075, 0.7294, 0.401, 0.7193, 0.4238, 0.7193, 0.4284, 0.7284, 0.427, 0.7375, 0.4075, 0.7294, 0.4284, 0.7284, 0.4375, 0.7346, 0.4131, 0.7434, 0.3909, 0.7328, 0.4075, 0.7294, 0.427, 0.7375, 0.392, 0.7553, 0.3711, 0.739, 0.3909, 0.7328, 0.4131, 0.7434, 0.5595, 0.7621, 0.5, 0.7634, 0.5, 0.7511, 0.5481, 0.7493, 0.5, 0.7634, 0.4405, 0.7621, 0.4519, 0.7493, 0.5, 0.7511, 0.5481, 0.7493, 0.5, 0.7511, 0.5, 0.744, 0.5403, 0.7424, 0.5, 0.7511, 0.4519, 0.7493, 0.4597, 0.7424, 0.5, 0.744, 0.6602, 0.7852, 0.5702, 0.7845, 0.5595, 0.7621, 0.608, 0.7553, 0.5702, 0.7845, 0.5, 0.7847, 0.5, 0.7634, 0.5595, 0.7621, 0.5, 0.7847, 0.4298, 0.7845, 0.4405, 0.7621, 0.5, 0.7634, 0.4298, 0.7845, 0.3398, 0.7852, 0.392, 0.7553, 0.4405, 0.7621, 0.4405, 0.7621, 0.392, 0.7553, 0.4131, 0.7434, 0.4519, 0.7493, 0.4519, 0.7493, 0.4131, 0.7434, 0.427, 0.7375, 0.4597, 0.7424, 0.4597, 0.7424, 0.427, 0.7375, 0.4375, 0.7346, 0.4629, 0.7369, 0.5, 0.744, 0.4597, 0.7424, 0.4629, 0.7369, 0.5, 0.738, 0.5403, 0.7424, 0.5, 0.744, 0.5, 0.738, 0.5371, 0.7369, 0.573, 0.7375, 0.5403, 0.7424, 0.5371, 0.7369, 0.5625, 0.7346, 0.5869, 0.7434, 0.5481, 0.7493, 0.5403, 0.7424, 0.573, 0.7375, 0.608, 0.7553, 0.5595, 0.7621, 0.5481, 0.7493, 0.5869, 0.7434, 0.6746, 0.6424, 0.7261, 0.6424, 0.7262, 0.6578, 0.6747, 0.6577, 0.7261, 0.6424, 0.7711, 0.6424, 0.7711, 0.6578, 0.7262, 0.6578, 0.6747, 0.6577, 0.7262, 0.6578, 0.7264, 0.6731, 0.6752, 0.6731, 0.7262, 0.6578, 0.7711, 0.6578, 0.7711, 0.6731, 0.7264, 0.6731, 0.6746, 0.627, 0.7261, 0.627, 0.7261, 0.6424, 0.6746, 0.6424, 0.7261, 0.627, 0.7711, 0.627, 0.7711, 0.6424, 0.7261, 0.6424, 0.7711, 0.627, 0.8073, 0.627, 0.8073, 0.6424, 0.7711, 0.6424, 0.7711, 0.6424, 0.8073, 0.6424, 0.8073, 0.6578, 0.7711, 0.6578, 0.7711, 0.6578, 0.8073, 0.6578, 0.8073, 0.6731, 0.7711, 0.6731, 0.7711, 0.6731, 0.8073, 0.6731, 0.8073, 0.6885, 0.7712, 0.6885, 0.7264, 0.6731, 0.7711, 0.6731, 0.7712, 0.6885, 0.7272, 0.6885, 0.6752, 0.6731, 0.7264, 0.6731, 0.7272, 0.6885, 0.6778, 0.6885, 0.1352, 0.6424, 0.1481, 0.6424, 0.1481, 0.6578, 0.1352, 0.6578, 0.1481, 0.6424, 0.1663, 0.6424, 0.1663, 0.6578, 0.1481, 0.6578, 0.1352, 0.6578, 0.1481, 0.6578, 0.1481, 0.6731, 0.1352, 0.6731, 0.1481, 0.6578, 0.1663, 0.6578, 0.1663, 0.6731, 0.1481, 0.6731, 0.1352, 0.627, 0.1481, 0.627, 0.1481, 0.6424, 0.1352, 0.6424, 0.1481, 0.627, 0.1663, 0.627, 0.1663, 0.6424, 0.1481, 0.6424, 0.1663, 0.627, 0.1927, 0.627, 0.1927, 0.6424, 0.1663, 0.6424, 0.1663, 0.6424, 0.1927, 0.6424, 0.1927, 0.6578, 0.1663, 0.6578, 0.1663, 0.6578, 0.1927, 0.6578, 0.1927, 0.6731, 0.1663, 0.6731, 0.1663, 0.6731, 0.1927, 0.6731, 0.1927, 0.6885, 0.1663, 0.6885, 0.1481, 0.6731, 0.1663, 0.6731, 0.1663, 0.6885, 0.1481, 0.6885, 0.1352, 0.6731, 0.1481, 0.6731, 0.1481, 0.6885, 0.1352, 0.6885, 0.1352, 0.7039, 0.1481, 0.7039, 0.1481, 0.7193, 0.1352, 0.7193, 0.1481, 0.7039, 0.1663, 0.7039, 0.1663, 0.7193, 0.1481, 0.7193, 0.1352, 0.7193, 0.1481, 0.7193, 0.1481, 0.7346, 0.1352, 0.7346, 0.1481, 0.7193, 0.1663, 0.7193, 0.1663, 0.7346, 0.1481, 0.7346, 0.125, 0.6885, 0.1352, 0.6885, 0.1352, 0.7039, 0.125, 0.7039, 0.1352, 0.6885, 0.1481, 0.6885, 0.1481, 0.7039, 0.1352, 0.7039, 0.1481, 0.6885, 0.1663, 0.6885, 0.1663, 0.7039, 0.1481, 0.7039, 0.1663, 0.6885, 0.1927, 0.6885, 0.1927, 0.7039, 0.1663, 0.7039, 0.1663, 0.7039, 0.1927, 0.7039, 0.1927, 0.7193, 0.1663, 0.7193, 0.1663, 0.7193, 0.1927, 0.7193, 0.1927, 0.7346, 0.1663, 0.7346, 0.1663, 0.7346, 0.1927, 0.7346, 0.1927, 0.75, 0.1663, 0.75, 0.1481, 0.7346, 0.1663, 0.7346, 0.1663, 0.75, 0.1481, 0.75, 0.1352, 0.7346, 0.1481, 0.7346, 0.1481, 0.75, 0.1352, 0.75, 0.125, 0.7346, 0.1352, 0.7346, 0.1352, 0.75, 0.125, 0.75, 0.125, 0.7193, 0.1352, 0.7193, 0.1352, 0.7346, 0.125, 0.7346, 0.125, 0.7039, 0.1352, 0.7039, 0.1352, 0.7193, 0.125, 0.7193, 0.431, 0.8171, 0.5, 0.8171, 0.5, 0.8563, 0.4353, 0.8563, 0.5, 0.8171, 0.569, 0.8171, 0.5647, 0.8563, 0.5, 0.8563, 0.4353, 0.8563, 0.5, 0.8563, 0.5, 0.8967, 0.4372, 0.8967, 0.5, 0.8563, 0.5647, 0.8563, 0.5628, 0.8967, 0.5, 0.8967, 0.3398, 0.7852, 0.4298, 0.7845, 0.431, 0.8171, 0.3602, 0.8171, 0.4298, 0.7845, 0.5, 0.7847, 0.5, 0.8171, 0.431, 0.8171, 0.5, 0.7847, 0.5702, 0.7845, 0.569, 0.8171, 0.5, 0.8171, 0.5702, 0.7845, 0.6602, 0.7852, 0.6398, 0.8171, 0.569, 0.8171, 0.569, 0.8171, 0.6398, 0.8171, 0.6294, 0.8563, 0.5647, 0.8563, 0.5647, 0.8563, 0.6294, 0.8563, 0.6255, 0.8967, 0.5628, 0.8967, 0.5628, 0.8967, 0.6255, 0.8967, 0.625, 0.9323, 0.5625, 0.9323, 0.5, 0.8967, 0.5628, 0.8967, 0.5625, 0.9323, 0.5, 0.9323, 0.4372, 0.8967, 0.5, 0.8967, 0.5, 0.9323, 0.4375, 0.9323, 0.3745, 0.8967, 0.4372, 0.8967, 0.4375, 0.9323, 0.375, 0.9323, 0.3706, 0.8563, 0.4353, 0.8563, 0.4372, 0.8967, 0.3745, 0.8967, 0.3602, 0.8171, 0.431, 0.8171, 0.4353, 0.8563, 0.3706, 0.8563, 0.6843, 0.7042, 0.7289, 0.704, 0.7305, 0.72, 0.6896, 0.7214, 0.7289, 0.704, 0.7714, 0.7039, 0.7716, 0.7193, 0.7305, 0.72, 0.6896, 0.7214, 0.7305, 0.72, 0.7312, 0.7369, 0.6916, 0.7415, 0.7305, 0.72, 0.7716, 0.7193, 0.7717, 0.7349, 0.7312, 0.7369, 0.6203, 0.6885, 0.6778, 0.6885, 0.6843, 0.7042, 0.6457, 0.7048, 0.6778, 0.6885, 0.7272, 0.6885, 0.7289, 0.704, 0.6843, 0.7042, 0.7272, 0.6885, 0.7712, 0.6885, 0.7714, 0.7039, 0.7289, 0.704, 0.7712, 0.6885, 0.8073, 0.6885, 0.8073, 0.7039, 0.7714, 0.7039, 0.7714, 0.7039, 0.8073, 0.7039, 0.8073, 0.7193, 0.7716, 0.7193, 0.7716, 0.7193, 0.8073, 0.7193, 0.8073, 0.7346, 0.7717, 0.7349, 0.7717, 0.7349, 0.8073, 0.7346, 0.8073, 0.75, 0.7717, 0.7505, 0.7312, 0.7369, 0.7717, 0.7349, 0.7717, 0.7505, 0.7313, 0.7544, 0.6916, 0.7415, 0.7312, 0.7369, 0.7313, 0.7544, 0.6921, 0.7648, 0.657, 0.7446, 0.6916, 0.7415, 0.6921, 0.7648, 0.6602, 0.7852, 0.6552, 0.7222, 0.6896, 0.7214, 0.6916, 0.7415, 0.657, 0.7446, 0.6457, 0.7048, 0.6843, 0.7042, 0.6896, 0.7214, 0.6552, 0.7222, 0.6239, 0.06381, 0.6075, 0.0615, 0.625, 0.0615, 0.1305, 0.6424, 0.1305, 0.6369, 0.1305, 0.627, 0.1352, 0.627, 0.1352, 0.6424, 0.4487, 0.6895, 0.465, 0.6897, 0.4757, 0.6898, 0.5, 0.689, 0.5, 0.691, 0.4542, 0.6928, 0.644, 0.6576, 0.6445, 0.6556, 0.6465, 0.6464, 0.6472, 0.6424, 0.6746, 0.6424, 0.6747, 0.6577, 0.5536, 0.6874, 0.5635, 0.6873, 0.5889, 0.6852, 0.6203, 0.6885, 0.5963, 0.6952, 0.5524, 0.6888, 0.1305, 0.6578, 0.1305, 0.6559, 0.1305, 0.6466, 0.1305, 0.6424, 0.1352, 0.6424, 0.1352, 0.6578, 0.6338, 0.6727, 0.6349, 0.6721, 0.6414, 0.6643, 0.644, 0.6576, 0.6747, 0.6577, 0.6752, 0.6731, 0.1302, 0.6729, 0.1304, 0.6649, 0.1305, 0.6578, 0.1352, 0.6578, 0.1352, 0.6731, 0.5368, 0.6882, 0.5536, 0.6874, 0.5524, 0.6888, 0.6472, 0.6424, 0.6474, 0.6402, 0.6475, 0.6368, 0.6477, 0.627, 0.6746, 0.627, 0.6746, 0.6424, 0.125, 0.6858, 0.1287, 0.6802, 0.1302, 0.6731, 0.1352, 0.6731, 0.1352, 0.6885, 0.125, 0.6885, 0.5889, 0.6852, 0.5989, 0.6842, 0.618, 0.679, 0.6196, 0.678, 0.6203, 0.6885, 0.5, 0.689, 0.5199, 0.689, 0.5368, 0.6882, 0.5524, 0.6888, 0.5458, 0.6928, 0.5, 0.691, 0.6196, 0.678, 0.6338, 0.6727, 0.6752, 0.6731, 0.6778, 0.6885, 0.6203, 0.6885, 0.3801, 0.6825, 0.385, 0.6845, 0.3992, 0.6865, 0.3797, 0.6885, 0.3524, 0.6403, 0.3523, 0.6368, 0.3523, 0.627, 0.1305, 0.627, 0.1305, 0.6369, 0.1305, 0.6424, 0.3525, 0.6424, 0.3525, 0.6424, 0.1305, 0.6424, 0.1305, 0.6466, 0.1305, 0.6559, 0.1305, 0.6578, 0.3538, 0.6576, 0.3535, 0.6556, 0.3527, 0.6464, 0.3577, 0.6727, 0.3569, 0.6722, 0.354, 0.6643, 0.3538, 0.6576, 0.1305, 0.6578, 0.1304, 0.6649, 0.1302, 0.6731, 0.3577, 0.6727, 0.1302, 0.6731, 0.1287, 0.6802, 0.3648, 0.6791, 0.3648, 0.6791, 0.1287, 0.6802, 0.125, 0.6858, 0.3801, 0.6825, 0.3801, 0.6825, 0.3761, 0.06381, 0.3925, 0.0615, 0.385, 0.6845, 0.385, 0.6845, 0.3925, 0.0615, 0.4067, 0.0592, 0.3992, 0.6865, 0.408, 0.6881, 0.3992, 0.6865, 0.4067, 0.0592, 0.4375, 0.0573, 0.408, 0.6881, 0.4375, 0.0573, 0.4518, 0.05623, 0.5, 0.05525, 0.4396, 0.6896, 0.5, 0.689, 0.4757, 0.6898, 0.465, 0.6897, 0.4487, 0.6895, 0.4425, 0.6895, 0.4396, 0.6896, 0.5, 0.05525, 0.5482, 0.05623, 0.5196, 0.689, 0.5, 0.689, 0.5482, 0.05623, 0.5625, 0.0573, 0.5199, 0.689, 0.5625, 0.0573, 0.5933, 0.0592, 0.5368, 0.6882, 0.5889, 0.6852, 0.5635, 0.6873, 0.5536, 0.6874, 0.5368, 0.6882, 0.5933, 0.0592, 0.6075, 0.0615, 0.5989, 0.6842, 0.5889, 0.6852, 0.6075, 0.0615, 0.6239, 0.06381, 0.618, 0.679, 0.6338, 0.6727, 0.6196, 0.678, 0.618, 0.679, 0.875, 0.6858, 0.8713, 0.6802, 0.6414, 0.6643, 0.6349, 0.6721, 0.6338, 0.6727, 0.8713, 0.6802, 0.8698, 0.6731, 0.644, 0.6576, 0.6414, 0.6643, 0.8698, 0.6729, 0.8696, 0.6649, 0.8695, 0.6578, 0.6472, 0.6424, 0.6465, 0.6464, 0.6445, 0.6556, 0.644, 0.6576, 0.8695, 0.6578, 0.8695, 0.6559, 0.8695, 0.6466, 0.8695, 0.6424, 0.6472, 0.6424, 0.8695, 0.6424, 0.8695, 0.6369, 0.8695, 0.627, 0.6477, 0.627, 0.6475, 0.6368, 0.6474, 0.6402])
me_cube_001.materials.append(mat_glasses)
me_cube_001.use_remesh_preserve_volume = False
me_cube_001.use_remesh_preserve_attributes = False
me_cube_001.use_mirror_vertex_groups = False
me_cube_001.update()
me_cube_003 = bpy.data.meshes.new('Cube.003')
me_cube_003.from_pydata([(0.2499, -1.343, 0.558), (-0.3686, -1.336, 0.6196), (0.2499, -1.284, 0.7382), (-0.3686, -1.292, 0.7301), (0.2499, -1.056, 0.934), (-0.3686, -1.123, 0.9238), (0.2499, -1.185, 0.872), (-0.3686, -1.236, 0.8367), (0.2499, -0.886, 0.9535), (-0.3686, -0.9831, 0.9552), (0.2499, -1.369, 0.4061), (-0.3686, -1.367, 0.4408), (0.2499, -1.382, 0.2903), (-0.3686, -1.383, 0.3328), (0.2499, -1.39, -0.1363), (-0.3686, -1.397, -0.04223), (0.2499, -1.389, -0.149), (-0.3686, -1.397, -0.04615), (0.2499, -1.347, -0.5391), (-0.3686, -1.36, -0.4795), (0.2499, -1.312, -0.6747), (-0.3686, -1.328, -0.6498), (0.2499, -1.269, -0.7722), (-0.3686, -1.289, -0.7384), (0.2499, -1.137, -0.913), (-0.3686, -1.137, -0.9201), (0.2499, -1.226, -0.8366), (-0.3686, -1.245, -0.8287), (0.2499, -1.004, -0.9473), (-0.3686, -0.9972, -0.9553), (0.2499, 1.284, 0.7382), (-0.3686, 1.292, 0.7301), (0.2499, 1.185, 0.872), (-0.3686, 1.236, 0.8367), (0.2499, 1.056, 0.934), (-0.3686, 1.123, 0.9238), (0.2499, 0.886, 0.9535), (-0.3686, 0.9831, 0.9552), (0.2499, 0.6844, 0.9569), (-0.3686, 0.6823, 0.9615), (0.2499, 0.3464, 0.9593), (-0.3686, 0.3454, 0.9622), (0.2499, 0.0, 0.9598), (-0.3686, 0.0, 0.9627), (0.2499, -0.3464, 0.9593), (-0.3686, -0.3454, 0.9622), (0.2499, -0.6844, 0.9569), (-0.3686, -0.6823, 0.9615), (0.2499, 1.389, -0.149), (0.2499, 1.39, -0.1363), (-0.3686, 1.397, -0.04615), (-0.3686, 1.397, -0.04223), (0.2499, 1.382, 0.2903), (-0.3686, 1.383, 0.3328), (0.2499, 1.369, 0.4061), (-0.3686, 1.367, 0.4408), (0.2499, 1.347, -0.5391), (-0.3686, 1.36, -0.4795), (0.2499, 1.312, -0.6747), (-0.3686, 1.328, -0.6498), (0.2499, 1.343, 0.558), (-0.3686, 1.336, 0.6196), (0.2499, 1.269, -0.7722), (-0.3686, 1.289, -0.7384), (0.2499, 1.226, -0.8366), (-0.3686, 1.245, -0.8287), (0.2499, 1.137, -0.913), (-0.3686, 1.137, -0.9201), (0.2499, 1.004, -0.9473), (-0.3686, 0.9972, -0.9553), (0.2499, 0.6844, -0.9569), (-0.3686, 0.6823, -0.9615), (0.2499, -0.6844, -0.9569), (-0.3686, -0.6823, -0.9615), (0.2499, 0.3464, -0.9593), (-0.3686, 0.3454, -0.9622), (0.2499, 0.0, -0.9598), (-0.3686, 0.0, -0.9627), (0.2499, -0.3464, -0.9593), (-0.3686, -0.3454, -0.9622)], [], [(58, 59, 57, 56), (56, 57, 50, 48), (20, 21, 23, 22), (60, 61, 31, 30), (40, 41, 43, 42), (48, 50, 51, 53, 52, 49), (38, 39, 41, 40), (44, 45, 47, 46), (46, 47, 9, 8), (68, 69, 67, 66), (4, 5, 7, 6), (12, 13, 15, 17, 16, 14), (15, 13, 11, 1, 3, 7, 5, 9, 47, 45, 43, 41, 39, 37, 35, 33, 31, 61, 55, 53, 51, 50, 57, 59, 63, 65, 67, 69, 71, 75, 77, 79, 73, 29, 25, 27, 23, 21, 19, 17), (16, 17, 19, 18), (28, 29, 73, 72), (36, 37, 39, 38), (22, 23, 27, 26), (8, 9, 5, 4), (54, 55, 61, 60), (24, 25, 29, 28), (18, 19, 21, 20), (62, 63, 59, 58), (2, 3, 1, 0), (32, 33, 35, 34), (66, 67, 65, 64), (70, 71, 69, 68), (26, 27, 25, 24), (76, 77, 75, 74), (74, 75, 71, 70), (6, 7, 3, 2), (64, 65, 63, 62), (78, 79, 77, 76), (34, 35, 37, 36), (49, 52, 54, 60, 30, 32, 34, 36, 38, 40, 42, 44, 46, 8, 4, 6, 2, 0, 10, 12, 14, 16, 18, 20, 22, 26, 24, 28, 72, 78, 76, 74, 70, 68, 66, 64, 62, 58, 56, 48), (0, 1, 11, 10), (10, 11, 13, 12), (42, 43, 45, 44), (52, 53, 55, 54), (72, 73, 79, 78), (30, 31, 33, 32)])
me_cube_003.polygons.foreach_set('use_smooth', [True] * 40)
_uv = me_cube_003.uv_layers.new(name='UVMap')
_uv.uv.foreach_set('vector', [0.4028, 0.3917, 0.4057, 0.1453, 0.4332, 0.149, 0.4227, 0.3735, 0.4227, 0.3735, 0.4332, 0.149, 0.4918, 0.1419, 0.4734, 0.3351, 0.4028, 0.3917, 0.4057, 0.1453, 0.3915, 0.1452, 0.3884, 0.4049, 0.5696, 0.323, 0.5871, 0.1275, 0.6051, 0.1405, 0.5978, 0.3855, 0.703, 0.6424, 0.8438, 0.6424, 0.8424, 0.627, 0.694, 0.627, 0.4734, 0.3351, 0.4918, 0.1419, 0.4923, 0.1417, 0.5426, 0.1291, 0.5293, 0.3036, 0.475, 0.334, 0.7124, 0.6577, 0.8453, 0.6577, 0.8438, 0.6424, 0.703, 0.6424, 0.703, 0.6424, 0.8438, 0.6424, 0.8453, 0.6577, 0.7124, 0.6577, 0.7124, 0.6577, 0.8453, 0.6577, 0.8455, 0.672, 0.7165, 0.6671, 0.2741, 0.6729, 0.1529, 0.6731, 0.1537, 0.6801, 0.2693, 0.6795, 0.7224, 0.6755, 0.8448, 0.6794, 0.8415, 0.6849, 0.7263, 0.6818, 0.5293, 0.3036, 0.5426, 0.1291, 0.4923, 0.1417, 0.4918, 0.1419, 0.4734, 0.3351, 0.475, 0.334, 0.4947, 0.02228, 0.5416, 0.0233, 0.5551, 0.02451, 0.5774, 0.02676, 0.5913, 0.02998, 0.6046, 0.03413, 0.6155, 0.04244, 0.6194, 0.05272, 0.6202, 0.07483, 0.6203, 0.0996, 0.6203, 0.125, 0.6203, 0.1504, 0.6202, 0.1752, 0.6194, 0.1973, 0.6155, 0.2076, 0.6046, 0.2159, 0.5913, 0.22, 0.5774, 0.2232, 0.5551, 0.2255, 0.5416, 0.2267, 0.4947, 0.2277, 0.4942, 0.2277, 0.4401, 0.225, 0.4188, 0.2227, 0.4077, 0.2198, 0.3964, 0.2166, 0.385, 0.2086, 0.3806, 0.1983, 0.3798, 0.1752, 0.3797, 0.1504, 0.3797, 0.125, 0.3797, 0.0996, 0.3798, 0.07483, 0.3806, 0.05168, 0.385, 0.04139, 0.3964, 0.03345, 0.4077, 0.03025, 0.4188, 0.02735, 0.4401, 0.02499, 0.4942, 0.02229, 0.4734, 0.3351, 0.4918, 0.1419, 0.4332, 0.149, 0.4227, 0.3735, 0.2741, 0.6729, 0.1529, 0.6731, 0.1546, 0.6577, 0.2867, 0.6577, 0.7165, 0.6671, 0.8455, 0.672, 0.8453, 0.6577, 0.7124, 0.6577, 0.3884, 0.4049, 0.3915, 0.1452, 0.3766, 0.1418, 0.3784, 0.4103, 0.7165, 0.6672, 0.8455, 0.6722, 0.8448, 0.6794, 0.7224, 0.6755, 0.5453, 0.3121, 0.5575, 0.1313, 0.5871, 0.1275, 0.5696, 0.323, 0.2693, 0.6795, 0.1537, 0.6801, 0.1529, 0.6731, 0.2741, 0.6729, 0.4227, 0.3735, 0.4332, 0.149, 0.4057, 0.1453, 0.4028, 0.3917, 0.3884, 0.4049, 0.3915, 0.1452, 0.4057, 0.1453, 0.4028, 0.3917, 0.5978, 0.3855, 0.6051, 0.1405, 0.5871, 0.1275, 0.5696, 0.323, 0.7263, 0.6818, 0.8415, 0.6849, 0.8448, 0.6794, 0.7224, 0.6755, 0.2693, 0.6795, 0.1537, 0.6801, 0.1572, 0.6853, 0.2678, 0.6839, 0.2867, 0.6577, 0.1546, 0.6577, 0.1529, 0.6731, 0.2741, 0.6729, 0.2678, 0.6839, 0.1572, 0.6853, 0.1537, 0.6801, 0.2693, 0.6795, 0.306, 0.627, 0.1576, 0.627, 0.1562, 0.6424, 0.2969, 0.6424, 0.2969, 0.6424, 0.1562, 0.6424, 0.1546, 0.6577, 0.2867, 0.6577, 0.6205, 0.4198, 0.6231, 0.144, 0.6051, 0.1405, 0.5978, 0.3855, 0.3784, 0.4103, 0.3766, 0.1418, 0.3915, 0.1452, 0.3884, 0.4049, 0.2969, 0.6424, 0.1562, 0.6424, 0.1576, 0.627, 0.306, 0.627, 0.7224, 0.6755, 0.8448, 0.6794, 0.8455, 0.6722, 0.7165, 0.6672, 0.483, 0.5228, 0.5363, 0.5234, 0.5508, 0.5243, 0.5698, 0.5262, 0.5923, 0.5306, 0.609, 0.5379, 0.6167, 0.5474, 0.6192, 0.5599, 0.6196, 0.5747, 0.6199, 0.5995, 0.62, 0.625, 0.6199, 0.6505, 0.6196, 0.6753, 0.6192, 0.6901, 0.6167, 0.7026, 0.609, 0.7121, 0.5923, 0.7194, 0.5698, 0.7238, 0.5508, 0.7257, 0.5363, 0.7266, 0.483, 0.7272, 0.4814, 0.7272, 0.4326, 0.724, 0.4157, 0.7215, 0.4035, 0.7183, 0.3954, 0.7152, 0.3859, 0.7086, 0.3816, 0.6988, 0.3804, 0.6753, 0.3801, 0.6505, 0.38, 0.625, 0.3801, 0.5995, 0.3804, 0.5747, 0.3816, 0.5512, 0.3859, 0.5414, 0.3954, 0.5348, 0.4035, 0.5317, 0.4157, 0.5285, 0.4326, 0.526, 0.4814, 0.5228, 0.5696, 0.323, 0.5871, 0.1275, 0.5575, 0.1313, 0.5453, 0.3121, 0.5452, 0.3121, 0.5575, 0.1313, 0.5426, 0.1291, 0.5293, 0.3036, 0.694, 0.627, 0.8424, 0.627, 0.8438, 0.6424, 0.703, 0.6424, 0.5293, 0.3036, 0.5426, 0.1291, 0.5575, 0.1313, 0.5452, 0.3121, 0.2867, 0.6577, 0.1546, 0.6577, 0.1562, 0.6424, 0.2969, 0.6424, 0.5978, 0.3855, 0.6051, 0.1405, 0.6231, 0.144, 0.6205, 0.4198])
me_cube_003.materials.append(mat_glass)
me_cube_003.use_remesh_fix_poles = True
me_cube_003.use_remesh_preserve_attributes = False
me_cube_003.use_mirror_vertex_groups = False
me_cube_003.update()

# ---- objects
ob_glasses_trans_1 = bpy.data.objects.new('Glasses_Trans_1', me_cube_001)
ob_glasses_trans_2 = bpy.data.objects.new('Glasses_Trans_2', me_cube_003)

# ---- transforms, parenting, visibility, modifiers, constraints
ob_glasses_trans_1.location = (0.01836, 0.0, 0.0)
ob_glasses_trans_1.scale = (0.3, 0.3, 0.3)
ob_glasses_trans_1.lock_rotations_4d = False
ob_glasses_trans_1.empty_display_type = 'ARROWS'
ob_glasses_trans_1.lineart.crease_threshold = 0.0
_m = ob_glasses_trans_1.modifiers.new('Mirror', 'MIRROR')
_m.use_axis = (False, True, False)
_m.use_clip = True
ob_glasses_trans_2.location = (-0.1373, 0.0, 0.0)
ob_glasses_trans_2.scale = (0.3, 0.27, 0.24)
ob_glasses_trans_2.lineart.crease_threshold = 0.0

# ---- collection membership
col_collection.objects.link(ob_glasses_trans_1)
col_collection.objects.link(ob_glasses_trans_2)

# ---- scene / render settings (as saved in the file)
scene.frame_start = 1; scene.frame_end = 250; scene.frame_set(0)
scene.render.engine = 'BLENDER_EEVEE_NEXT'
scene.cycles.use_denoising = False
scene.cycles.samples = 128
scene.cycles.sampling_pattern = 'TABULATED_SOBOL'
scene.cycles.use_adaptive_sampling = False
scene.cycles.use_light_tree = False
scene.view_settings.view_transform = 'Filmic'
bpy.context.view_layer.update()

# ---- added for rendering (the .blend has no active camera and no usable light): camera, sun
cam_auto = bpy.data.cameras.new('AutoCamera')
cam_auto.lens = 50.0
cam_auto.sensor_width = 36.0
cam_auto.clip_end = 1000.0
ob_auto_camera = bpy.data.objects.new('AutoCamera', cam_auto)
scene.collection.objects.link(ob_auto_camera)
ob_auto_camera.location = (1.41029, -1.6358, 1.09053)
ob_auto_camera.rotation_euler = (1.09748, -7.21219e-08, 0.694738)
scene.camera = ob_auto_camera
light_auto_sun = bpy.data.lights.new('AutoSun', 'SUN')
light_auto_sun.energy = 3.0
light_auto_sun.angle = 0.0523599
ob_auto_sun = bpy.data.objects.new('AutoSun', light_auto_sun)
scene.collection.objects.link(ob_auto_sun)
ob_auto_sun.rotation_euler = (0.872665, 0.174533, 0.523599)
bpy.context.view_layer.update()
